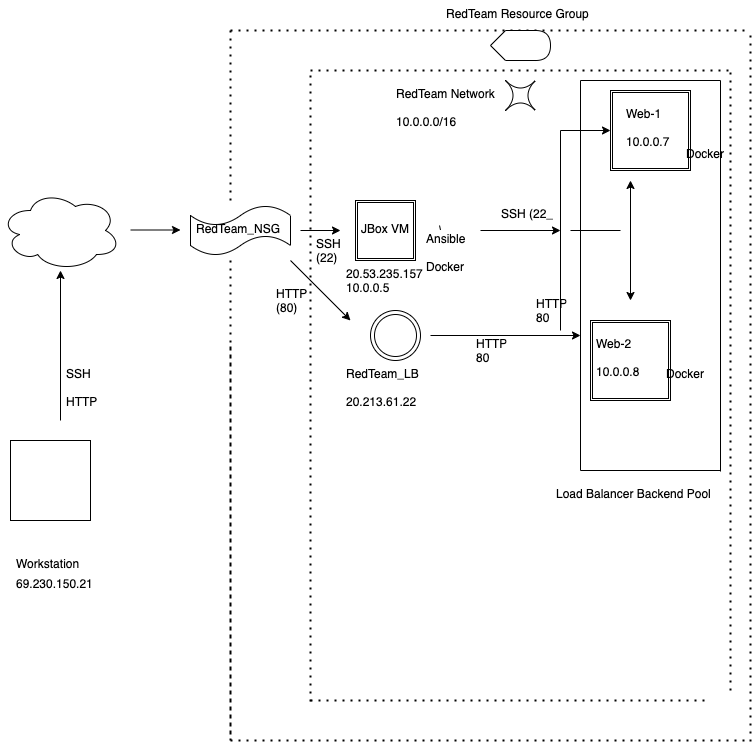

The diagram above was exported from draw.io. Its source (the exported page's mxGraphModel, read from the mxfile embedded in the PNG):
<mxGraphModel dx="786" dy="430" grid="1" gridSize="10" guides="1" tooltips="1" connect="1" arrows="1" fold="1" page="1" pageScale="1" pageWidth="850" pageHeight="1100" math="0" shadow="0">
  <root>
    <mxCell id="0" />
    <mxCell id="1" parent="0" />
    <mxCell id="1F1qGOtfyk-XM-eBrmiZ-1" value="" style="whiteSpace=wrap;html=1;aspect=fixed;" vertex="1" parent="1">
      <mxGeometry x="20" y="450" width="80" height="80" as="geometry" />
    </mxCell>
    <mxCell id="1F1qGOtfyk-XM-eBrmiZ-2" value="" style="ellipse;shape=cloud;whiteSpace=wrap;html=1;" vertex="1" parent="1">
      <mxGeometry x="10" y="200" width="120" height="80" as="geometry" />
    </mxCell>
    <mxCell id="1F1qGOtfyk-XM-eBrmiZ-3" value="" style="endArrow=classic;html=1;rounded=0;entryX=0.5;entryY=1;entryDx=0;entryDy=0;entryPerimeter=0;" edge="1" parent="1" target="1F1qGOtfyk-XM-eBrmiZ-2">
      <mxGeometry width="50" height="50" relative="1" as="geometry">
        <mxPoint x="70" y="430" as="sourcePoint" />
        <mxPoint x="70" y="340" as="targetPoint" />
      </mxGeometry>
    </mxCell>
    <mxCell id="1F1qGOtfyk-XM-eBrmiZ-4" value="" style="shape=tape;whiteSpace=wrap;html=1;" vertex="1" parent="1">
      <mxGeometry x="200" y="215" width="100" height="50" as="geometry" />
    </mxCell>
    <mxCell id="1F1qGOtfyk-XM-eBrmiZ-6" value="" style="endArrow=none;dashed=1;html=1;dashPattern=1 3;strokeWidth=2;rounded=0;" edge="1" parent="1">
      <mxGeometry width="50" height="50" relative="1" as="geometry">
        <mxPoint x="240" y="270" as="sourcePoint" />
        <mxPoint x="240" y="350" as="targetPoint" />
        <Array as="points">
          <mxPoint x="240" y="750" />
        </Array>
      </mxGeometry>
    </mxCell>
    <mxCell id="1F1qGOtfyk-XM-eBrmiZ-7" value="" style="endArrow=none;dashed=1;html=1;dashPattern=1 3;strokeWidth=2;rounded=0;" edge="1" parent="1">
      <mxGeometry width="50" height="50" relative="1" as="geometry">
        <mxPoint x="240" y="210" as="sourcePoint" />
        <mxPoint x="240" y="40" as="targetPoint" />
      </mxGeometry>
    </mxCell>
    <mxCell id="1F1qGOtfyk-XM-eBrmiZ-8" value="" style="endArrow=none;dashed=1;html=1;dashPattern=1 3;strokeWidth=2;rounded=0;" edge="1" parent="1">
      <mxGeometry width="50" height="50" relative="1" as="geometry">
        <mxPoint x="240" y="40" as="sourcePoint" />
        <mxPoint x="760" y="40" as="targetPoint" />
      </mxGeometry>
    </mxCell>
    <mxCell id="1F1qGOtfyk-XM-eBrmiZ-9" value="" style="endArrow=none;dashed=1;html=1;dashPattern=1 3;strokeWidth=2;rounded=0;" edge="1" parent="1">
      <mxGeometry width="50" height="50" relative="1" as="geometry">
        <mxPoint x="760" y="751" as="sourcePoint" />
        <mxPoint x="760" y="40" as="targetPoint" />
        <Array as="points">
          <mxPoint x="760" y="80" />
        </Array>
      </mxGeometry>
    </mxCell>
    <mxCell id="1F1qGOtfyk-XM-eBrmiZ-10" value="" style="endArrow=none;dashed=1;html=1;dashPattern=1 3;strokeWidth=2;rounded=0;" edge="1" parent="1">
      <mxGeometry width="50" height="50" relative="1" as="geometry">
        <mxPoint x="240" y="750" as="sourcePoint" />
        <mxPoint x="760" y="750" as="targetPoint" />
      </mxGeometry>
    </mxCell>
    <mxCell id="1F1qGOtfyk-XM-eBrmiZ-11" value="" style="endArrow=none;dashed=1;html=1;dashPattern=1 3;strokeWidth=2;rounded=0;" edge="1" parent="1">
      <mxGeometry width="50" height="50" relative="1" as="geometry">
        <mxPoint x="320" y="711" as="sourcePoint" />
        <mxPoint x="320" y="80" as="targetPoint" />
      </mxGeometry>
    </mxCell>
    <mxCell id="1F1qGOtfyk-XM-eBrmiZ-12" value="" style="endArrow=none;dashed=1;html=1;dashPattern=1 3;strokeWidth=2;rounded=0;" edge="1" parent="1">
      <mxGeometry width="50" height="50" relative="1" as="geometry">
        <mxPoint x="320" y="80" as="sourcePoint" />
        <mxPoint x="740" y="80" as="targetPoint" />
      </mxGeometry>
    </mxCell>
    <mxCell id="1F1qGOtfyk-XM-eBrmiZ-13" value="" style="endArrow=none;dashed=1;html=1;dashPattern=1 3;strokeWidth=2;rounded=0;" edge="1" parent="1">
      <mxGeometry width="50" height="50" relative="1" as="geometry">
        <mxPoint x="740" y="700" as="sourcePoint" />
        <mxPoint x="740" y="80" as="targetPoint" />
      </mxGeometry>
    </mxCell>
    <mxCell id="1F1qGOtfyk-XM-eBrmiZ-14" value="" style="endArrow=none;dashed=1;html=1;dashPattern=1 3;strokeWidth=2;rounded=0;" edge="1" parent="1">
      <mxGeometry width="50" height="50" relative="1" as="geometry">
        <mxPoint x="320" y="710" as="sourcePoint" />
        <mxPoint x="720" y="710" as="targetPoint" />
      </mxGeometry>
    </mxCell>
    <mxCell id="1F1qGOtfyk-XM-eBrmiZ-16" value="" style="shape=display;whiteSpace=wrap;html=1;" vertex="1" parent="1">
      <mxGeometry x="500" y="40" width="60" height="30" as="geometry" />
    </mxCell>
    <mxCell id="1F1qGOtfyk-XM-eBrmiZ-17" value="" style="shape=switch;whiteSpace=wrap;html=1;" vertex="1" parent="1">
      <mxGeometry x="515" y="90" width="30" height="30" as="geometry" />
    </mxCell>
    <mxCell id="1F1qGOtfyk-XM-eBrmiZ-18" value="" style="shape=ext;double=1;whiteSpace=wrap;html=1;aspect=fixed;" vertex="1" parent="1">
      <mxGeometry x="365" y="210" width="60" height="60" as="geometry" />
    </mxCell>
    <mxCell id="1F1qGOtfyk-XM-eBrmiZ-19" value="" style="ellipse;shape=doubleEllipse;whiteSpace=wrap;html=1;aspect=fixed;" vertex="1" parent="1">
      <mxGeometry x="380" y="320" width="50" height="50" as="geometry" />
    </mxCell>
    <mxCell id="1F1qGOtfyk-XM-eBrmiZ-20" value="" style="endArrow=classic;html=1;rounded=0;" edge="1" parent="1">
      <mxGeometry width="50" height="50" relative="1" as="geometry">
        <mxPoint x="310" y="240" as="sourcePoint" />
        <mxPoint x="350" y="240" as="targetPoint" />
      </mxGeometry>
    </mxCell>
    <mxCell id="1F1qGOtfyk-XM-eBrmiZ-21" value="" style="endArrow=classic;html=1;rounded=0;" edge="1" parent="1">
      <mxGeometry width="50" height="50" relative="1" as="geometry">
        <mxPoint x="140" y="239.5" as="sourcePoint" />
        <mxPoint x="190" y="239.5" as="targetPoint" />
      </mxGeometry>
    </mxCell>
    <mxCell id="1F1qGOtfyk-XM-eBrmiZ-22" value="" style="endArrow=classic;html=1;rounded=0;" edge="1" parent="1">
      <mxGeometry width="50" height="50" relative="1" as="geometry">
        <mxPoint x="300" y="270" as="sourcePoint" />
        <mxPoint x="360" y="330" as="targetPoint" />
      </mxGeometry>
    </mxCell>
    <mxCell id="1F1qGOtfyk-XM-eBrmiZ-23" value="" style="endArrow=classic;html=1;rounded=0;startArrow=none;" edge="1" parent="1">
      <mxGeometry width="50" height="50" relative="1" as="geometry">
        <mxPoint x="490" y="240" as="sourcePoint" />
        <mxPoint x="570" y="240" as="targetPoint" />
      </mxGeometry>
    </mxCell>
    <mxCell id="1F1qGOtfyk-XM-eBrmiZ-25" value="" style="endArrow=classic;html=1;rounded=0;" edge="1" parent="1">
      <mxGeometry width="50" height="50" relative="1" as="geometry">
        <mxPoint x="440" y="345" as="sourcePoint" />
        <mxPoint x="590" y="345" as="targetPoint" />
      </mxGeometry>
    </mxCell>
    <mxCell id="1F1qGOtfyk-XM-eBrmiZ-26" value="" style="endArrow=none;html=1;rounded=0;" edge="1" parent="1">
      <mxGeometry width="50" height="50" relative="1" as="geometry">
        <mxPoint x="570" y="340" as="sourcePoint" />
        <mxPoint x="570" y="140" as="targetPoint" />
      </mxGeometry>
    </mxCell>
    <mxCell id="1F1qGOtfyk-XM-eBrmiZ-27" value="" style="endArrow=classic;html=1;rounded=0;" edge="1" parent="1" target="1F1qGOtfyk-XM-eBrmiZ-28">
      <mxGeometry width="50" height="50" relative="1" as="geometry">
        <mxPoint x="570" y="140" as="sourcePoint" />
        <mxPoint x="630" y="140" as="targetPoint" />
      </mxGeometry>
    </mxCell>
    <mxCell id="1F1qGOtfyk-XM-eBrmiZ-28" value="" style="shape=ext;double=1;whiteSpace=wrap;html=1;aspect=fixed;" vertex="1" parent="1">
      <mxGeometry x="620" y="100" width="80" height="80" as="geometry" />
    </mxCell>
    <mxCell id="1F1qGOtfyk-XM-eBrmiZ-30" value="" style="shape=ext;double=1;whiteSpace=wrap;html=1;aspect=fixed;" vertex="1" parent="1">
      <mxGeometry x="600" y="330" width="80" height="80" as="geometry" />
    </mxCell>
    <mxCell id="1F1qGOtfyk-XM-eBrmiZ-31" value="" style="endArrow=none;html=1;rounded=0;" edge="1" parent="1">
      <mxGeometry width="50" height="50" relative="1" as="geometry">
        <mxPoint x="580" y="240" as="sourcePoint" />
        <mxPoint x="630" y="240" as="targetPoint" />
      </mxGeometry>
    </mxCell>
    <mxCell id="1F1qGOtfyk-XM-eBrmiZ-32" value="" style="endArrow=classic;startArrow=classic;html=1;rounded=0;" edge="1" parent="1">
      <mxGeometry width="50" height="50" relative="1" as="geometry">
        <mxPoint x="640" y="310" as="sourcePoint" />
        <mxPoint x="640" y="190" as="targetPoint" />
      </mxGeometry>
    </mxCell>
    <mxCell id="1F1qGOtfyk-XM-eBrmiZ-34" value="Workstation" style="text;strokeColor=none;fillColor=none;spacingLeft=4;spacingRight=4;overflow=hidden;rotatable=0;points=[[0,0.5],[1,0.5]];portConstraint=eastwest;fontSize=12;" vertex="1" parent="1">
      <mxGeometry x="20" y="560" width="80" height="30" as="geometry" />
    </mxCell>
    <mxCell id="1F1qGOtfyk-XM-eBrmiZ-35" value="SSH&#10;&#10;HTTP" style="text;strokeColor=none;fillColor=none;spacingLeft=4;spacingRight=4;overflow=hidden;rotatable=0;points=[[0,0.5],[1,0.5]];portConstraint=eastwest;fontSize=12;" vertex="1" parent="1">
      <mxGeometry x="70" y="370" width="70" height="50" as="geometry" />
    </mxCell>
    <mxCell id="1F1qGOtfyk-XM-eBrmiZ-36" value="RedTeam_NSG" style="text;strokeColor=none;fillColor=none;spacingLeft=4;spacingRight=4;overflow=hidden;rotatable=0;points=[[0,0.5],[1,0.5]];portConstraint=eastwest;fontSize=12;" vertex="1" parent="1">
      <mxGeometry x="200" y="225" width="110" height="35" as="geometry" />
    </mxCell>
    <mxCell id="1F1qGOtfyk-XM-eBrmiZ-37" value="SSH&#10;(22)" style="text;strokeColor=none;fillColor=none;spacingLeft=4;spacingRight=4;overflow=hidden;rotatable=0;points=[[0,0.5],[1,0.5]];portConstraint=eastwest;fontSize=12;" vertex="1" parent="1">
      <mxGeometry x="320" y="240" width="80" height="30" as="geometry" />
    </mxCell>
    <mxCell id="1F1qGOtfyk-XM-eBrmiZ-39" value="HTTP&#10;(80)" style="text;strokeColor=none;fillColor=none;spacingLeft=4;spacingRight=4;overflow=hidden;rotatable=0;points=[[0,0.5],[1,0.5]];portConstraint=eastwest;fontSize=12;" vertex="1" parent="1">
      <mxGeometry x="280" y="290" width="50" height="30" as="geometry" />
    </mxCell>
    <mxCell id="1F1qGOtfyk-XM-eBrmiZ-40" value="JBox VM" style="text;strokeColor=none;fillColor=none;spacingLeft=4;spacingRight=4;overflow=hidden;rotatable=0;points=[[0,0.5],[1,0.5]];portConstraint=eastwest;fontSize=12;" vertex="1" parent="1">
      <mxGeometry x="365" y="225" width="65" height="30" as="geometry" />
    </mxCell>
    <mxCell id="1F1qGOtfyk-XM-eBrmiZ-41" value="Ansible&#10;&#10;Docker" style="text;strokeColor=none;fillColor=none;spacingLeft=4;spacingRight=4;overflow=hidden;rotatable=0;points=[[0,0.5],[1,0.5]];portConstraint=eastwest;fontSize=12;" vertex="1" parent="1">
      <mxGeometry x="430" y="235" width="50" height="55" as="geometry" />
    </mxCell>
    <mxCell id="1F1qGOtfyk-XM-eBrmiZ-42" value="" style="endArrow=none;html=1;rounded=0;" edge="1" parent="1" target="1F1qGOtfyk-XM-eBrmiZ-41">
      <mxGeometry width="50" height="50" relative="1" as="geometry">
        <mxPoint x="450" y="239.5" as="sourcePoint" />
        <mxPoint x="570" y="240" as="targetPoint" />
      </mxGeometry>
    </mxCell>
    <mxCell id="1F1qGOtfyk-XM-eBrmiZ-44" value="SSH (22_" style="text;strokeColor=none;fillColor=none;spacingLeft=4;spacingRight=4;overflow=hidden;rotatable=0;points=[[0,0.5],[1,0.5]];portConstraint=eastwest;fontSize=12;" vertex="1" parent="1">
      <mxGeometry x="505" y="210" width="65" height="30" as="geometry" />
    </mxCell>
    <mxCell id="1F1qGOtfyk-XM-eBrmiZ-45" value="HTTP&#10;80" style="text;strokeColor=none;fillColor=none;spacingLeft=4;spacingRight=4;overflow=hidden;rotatable=0;points=[[0,0.5],[1,0.5]];portConstraint=eastwest;fontSize=12;" vertex="1" parent="1">
      <mxGeometry x="540" y="300" width="40" height="30" as="geometry" />
    </mxCell>
    <mxCell id="1F1qGOtfyk-XM-eBrmiZ-46" value="HTTP&#10;80" style="text;strokeColor=none;fillColor=none;spacingLeft=4;spacingRight=4;overflow=hidden;rotatable=0;points=[[0,0.5],[1,0.5]];portConstraint=eastwest;fontSize=12;" vertex="1" parent="1">
      <mxGeometry x="480" y="340" width="40" height="30" as="geometry" />
    </mxCell>
    <mxCell id="1F1qGOtfyk-XM-eBrmiZ-48" value="RedTeam_LB&#10;&#10;20.213.61.22&#10;" style="text;strokeColor=none;fillColor=none;spacingLeft=4;spacingRight=4;overflow=hidden;rotatable=0;points=[[0,0.5],[1,0.5]];portConstraint=eastwest;fontSize=12;" vertex="1" parent="1">
      <mxGeometry x="350" y="370" width="90" height="70" as="geometry" />
    </mxCell>
    <mxCell id="1F1qGOtfyk-XM-eBrmiZ-50" value="RedTeam Resource Group" style="text;strokeColor=none;fillColor=none;spacingLeft=4;spacingRight=4;overflow=hidden;rotatable=0;points=[[0,0.5],[1,0.5]];portConstraint=eastwest;fontSize=12;" vertex="1" parent="1">
      <mxGeometry x="450" y="10" width="160" height="30" as="geometry" />
    </mxCell>
    <mxCell id="1F1qGOtfyk-XM-eBrmiZ-52" value="RedTeam Network&#10;&#10;10.0.0.0/16" style="text;strokeColor=none;fillColor=none;spacingLeft=4;spacingRight=4;overflow=hidden;rotatable=0;points=[[0,0.5],[1,0.5]];portConstraint=eastwest;fontSize=12;" vertex="1" parent="1">
      <mxGeometry x="400" y="90" width="110" height="50" as="geometry" />
    </mxCell>
    <mxCell id="1F1qGOtfyk-XM-eBrmiZ-53" value="Docker" style="text;strokeColor=none;fillColor=none;spacingLeft=4;spacingRight=4;overflow=hidden;rotatable=0;points=[[0,0.5],[1,0.5]];portConstraint=eastwest;fontSize=12;" vertex="1" parent="1">
      <mxGeometry x="690" y="150" width="60" height="30" as="geometry" />
    </mxCell>
    <mxCell id="1F1qGOtfyk-XM-eBrmiZ-54" value="Web-1&#10;&#10;10.0.0.7" style="text;strokeColor=none;fillColor=none;spacingLeft=4;spacingRight=4;overflow=hidden;rotatable=0;points=[[0,0.5],[1,0.5]];portConstraint=eastwest;fontSize=12;" vertex="1" parent="1">
      <mxGeometry x="630" y="110" width="60" height="60" as="geometry" />
    </mxCell>
    <mxCell id="1F1qGOtfyk-XM-eBrmiZ-55" value="Web-2&#10;&#10;10.0.0.8" style="text;strokeColor=none;fillColor=none;spacingLeft=4;spacingRight=4;overflow=hidden;rotatable=0;points=[[0,0.5],[1,0.5]];portConstraint=eastwest;fontSize=12;" vertex="1" parent="1">
      <mxGeometry x="600" y="340" width="70" height="60" as="geometry" />
    </mxCell>
    <mxCell id="1F1qGOtfyk-XM-eBrmiZ-56" value="Docker" style="text;strokeColor=none;fillColor=none;spacingLeft=4;spacingRight=4;overflow=hidden;rotatable=0;points=[[0,0.5],[1,0.5]];portConstraint=eastwest;fontSize=12;" vertex="1" parent="1">
      <mxGeometry x="670" y="370" width="50" height="30" as="geometry" />
    </mxCell>
    <mxCell id="1F1qGOtfyk-XM-eBrmiZ-60" value="" style="endArrow=none;html=1;rounded=0;" edge="1" parent="1">
      <mxGeometry width="50" height="50" relative="1" as="geometry">
        <mxPoint x="590" y="480" as="sourcePoint" />
        <mxPoint x="590" y="90" as="targetPoint" />
      </mxGeometry>
    </mxCell>
    <mxCell id="1F1qGOtfyk-XM-eBrmiZ-61" value="" style="endArrow=none;html=1;rounded=0;" edge="1" parent="1">
      <mxGeometry width="50" height="50" relative="1" as="geometry">
        <mxPoint x="590" y="90" as="sourcePoint" />
        <mxPoint x="730" y="90" as="targetPoint" />
      </mxGeometry>
    </mxCell>
    <mxCell id="1F1qGOtfyk-XM-eBrmiZ-62" value="" style="endArrow=none;html=1;rounded=0;" edge="1" parent="1">
      <mxGeometry width="50" height="50" relative="1" as="geometry">
        <mxPoint x="590" y="480" as="sourcePoint" />
        <mxPoint x="730" y="480" as="targetPoint" />
      </mxGeometry>
    </mxCell>
    <mxCell id="1F1qGOtfyk-XM-eBrmiZ-63" value="" style="endArrow=none;html=1;rounded=0;" edge="1" parent="1">
      <mxGeometry width="50" height="50" relative="1" as="geometry">
        <mxPoint x="730" y="481" as="sourcePoint" />
        <mxPoint x="730" y="90" as="targetPoint" />
      </mxGeometry>
    </mxCell>
    <mxCell id="1F1qGOtfyk-XM-eBrmiZ-64" value="Load Balancer Backend Pool" style="text;strokeColor=none;fillColor=none;spacingLeft=4;spacingRight=4;overflow=hidden;rotatable=0;points=[[0,0.5],[1,0.5]];portConstraint=eastwest;fontSize=12;" vertex="1" parent="1">
      <mxGeometry x="560" y="490" width="180" height="30" as="geometry" />
    </mxCell>
    <mxCell id="1F1qGOtfyk-XM-eBrmiZ-66" value="69.230.150.21" style="text;strokeColor=none;fillColor=none;spacingLeft=4;spacingRight=4;overflow=hidden;rotatable=0;points=[[0,0.5],[1,0.5]];portConstraint=eastwest;fontSize=12;" vertex="1" parent="1">
      <mxGeometry x="20" y="580" width="110" height="30" as="geometry" />
    </mxCell>
    <mxCell id="1F1qGOtfyk-XM-eBrmiZ-68" value="20.53.235.157&#10;10.0.0.5" style="text;strokeColor=none;fillColor=none;spacingLeft=4;spacingRight=4;overflow=hidden;rotatable=0;points=[[0,0.5],[1,0.5]];portConstraint=eastwest;fontSize=12;" vertex="1" parent="1">
      <mxGeometry x="350" y="270" width="87.5" height="50" as="geometry" />
    </mxCell>
  </root>
</mxGraphModel>